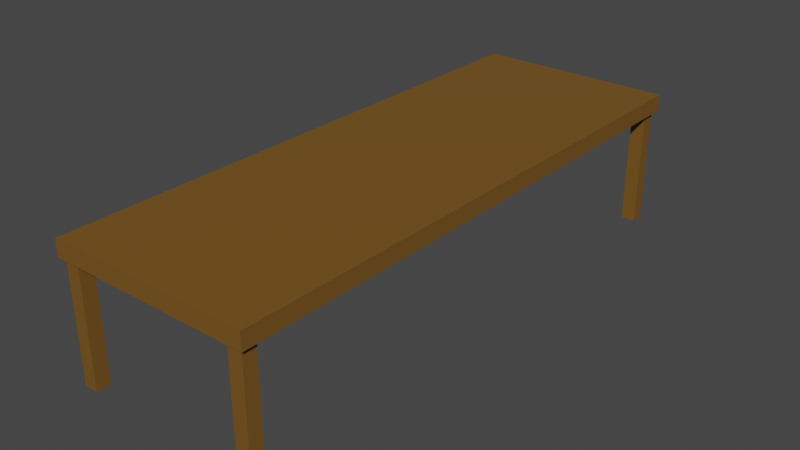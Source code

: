 # Source: table.blend  (saved by Blender 2.91.10; exported with 4.5.12 LTS)
import bpy
from mathutils import Matrix  # noqa: F401  (used for matrix-valued properties, if any)

bpy.ops.wm.read_factory_settings(use_empty=True)
scene = bpy.context.scene
scene.name = 'Scene'

# ---- collections
col_collection = bpy.data.collections.new('Collection'); scene.collection.children.link(col_collection)

# ---- materials (node trees are filled in below, after node groups)
mat_material_001 = bpy.data.materials.new('Material.001')
mat_material_001.use_transparent_shadow = False

# ---- material node trees
mat_material_001.use_nodes = True; mat_material_001.node_tree.nodes.clear()
_N = mat_material_001.node_tree.nodes; _L = mat_material_001.node_tree.links
n0 = _N.new('ShaderNodeBsdfPrincipled'); n0.name = 'Principled BSDF'; n0.location = (10, 300)
n0.distribution = 'GGX'
n0.subsurface_method = 'BURLEY'
n0.inputs[0].default_value = (0.1845, 0.08856, 0.0133, 1.0)
n0.inputs[3].default_value = 1.45
n0.inputs[27].default_value = (0.0, 0.0, 0.0, 1.0)
n0.inputs[28].default_value = 1.0
n1 = _N.new('ShaderNodeOutputMaterial'); n1.name = 'Material Output'; n1.location = (300, 300)
_L.new(n0.outputs[0], n1.inputs[0])
n1.is_active_output = True

# ---- world
world_world = bpy.data.worlds.new('World'); scene.world = world_world
world_world.use_nodes = True; world_world.node_tree.nodes.clear()
_N = world_world.node_tree.nodes; _L = world_world.node_tree.links
n0 = _N.new('ShaderNodeOutputWorld'); n0.name = 'World Output'; n0.location = (300, 300)
n1 = _N.new('ShaderNodeBackground'); n1.name = 'Background'; n1.location = (10, 300)
n1.inputs[0].default_value = (0.05088, 0.05088, 0.05088, 1.0)
_L.new(n1.outputs[0], n0.inputs[0])
n0.is_active_output = True
world_world.color = (0.05088, 0.05088, 0.05088)
world_world.use_sun_shadow = False
world_world.sun_shadow_jitter_overblur = 0.0

# ---- meshes
me_cube_005 = bpy.data.meshes.new('Cube.005')
me_cube_005.from_pydata([(-0.7421, 2.027, -0.9168), (-0.7421, 2.027, -0.01291), (-0.7421, 2.134, -0.9168), (-0.7421, 2.134, -0.01291), (-0.6345, 2.027, -0.9168), (-0.6345, 2.027, -0.01291), (-0.6345, 2.134, -0.9168), (-0.6345, 2.134, -0.01291), (-0.775, -2.17, -0.01291), (-0.775, -2.17, 0.1153), (-0.775, 2.171, -0.01291), (-0.775, 2.171, 0.1153), (0.7753, -2.17, -0.01291), (0.7753, -2.17, 0.1153), (0.7753, 2.171, -0.01291), (0.7753, 2.171, 0.1153), (-0.7421, -2.139, -0.9168), (-0.7421, -2.139, -0.01291), (-0.7421, -2.031, -0.9168), (-0.7421, -2.031, -0.01291), (-0.6345, -2.139, -0.9168), (-0.6345, -2.139, -0.01291), (-0.6345, -2.031, -0.9168), (-0.6345, -2.031, -0.01291), (0.6319, -2.139, -0.9168), (0.6319, -2.139, -0.01291), (0.6319, -2.031, -0.9168), (0.6319, -2.031, -0.01291), (0.7395, -2.139, -0.9168), (0.7395, -2.139, -0.01291), (0.7395, -2.031, -0.9168), (0.7395, -2.031, -0.01291), (0.6319, 2.027, -0.9168), (0.6319, 2.027, -0.01291), (0.6319, 2.134, -0.9168), (0.6319, 2.134, -0.01291), (0.7395, 2.027, -0.9168), (0.7395, 2.027, -0.01291), (0.7395, 2.134, -0.9168), (0.7395, 2.134, -0.01291)], [], [(0, 1, 3, 2), (2, 3, 7, 6), (6, 7, 5, 4), (4, 5, 1, 0), (2, 6, 4, 0), (7, 3, 1, 5), (8, 9, 11, 10), (10, 11, 15, 14), (14, 15, 13, 12), (12, 13, 9, 8), (10, 14, 12, 8), (15, 11, 9, 13), (16, 17, 19, 18), (18, 19, 23, 22), (22, 23, 21, 20), (20, 21, 17, 16), (18, 22, 20, 16), (23, 19, 17, 21), (24, 25, 27, 26), (26, 27, 31, 30), (30, 31, 29, 28), (28, 29, 25, 24), (26, 30, 28, 24), (31, 27, 25, 29), (32, 33, 35, 34), (34, 35, 39, 38), (38, 39, 37, 36), (36, 37, 33, 32), (34, 38, 36, 32), (39, 35, 33, 37)])
_uv = me_cube_005.uv_layers.new(name='UVMap')
_uv.uv.foreach_set('vector', [0.375, 0.0, 0.625, 0.0, 0.625, 0.25, 0.375, 0.25, 0.375, 0.25, 0.625, 0.25, 0.625, 0.5, 0.375, 0.5, 0.375, 0.5, 0.625, 0.5, 0.625, 0.75, 0.375, 0.75, 0.375, 0.75, 0.625, 0.75, 0.625, 1.0, 0.375, 1.0, 0.125, 0.5, 0.375, 0.5, 0.375, 0.75, 0.125, 0.75, 0.625, 0.5, 0.875, 0.5, 0.875, 0.75, 0.625, 0.75, 0.375, 0.0, 0.625, 0.0, 0.625, 0.25, 0.375, 0.25, 0.375, 0.25, 0.625, 0.25, 0.625, 0.5, 0.375, 0.5, 0.375, 0.5, 0.625, 0.5, 0.625, 0.75, 0.375, 0.75, 0.375, 0.75, 0.625, 0.75, 0.625, 1.0, 0.375, 1.0, 0.125, 0.5, 0.375, 0.5, 0.375, 0.75, 0.125, 0.75, 0.625, 0.5, 0.875, 0.5, 0.875, 0.75, 0.625, 0.75, 0.375, 0.0, 0.625, 0.0, 0.625, 0.25, 0.375, 0.25, 0.375, 0.25, 0.625, 0.25, 0.625, 0.5, 0.375, 0.5, 0.375, 0.5, 0.625, 0.5, 0.625, 0.75, 0.375, 0.75, 0.375, 0.75, 0.625, 0.75, 0.625, 1.0, 0.375, 1.0, 0.125, 0.5, 0.375, 0.5, 0.375, 0.75, 0.125, 0.75, 0.625, 0.5, 0.875, 0.5, 0.875, 0.75, 0.625, 0.75, 0.375, 0.0, 0.625, 0.0, 0.625, 0.25, 0.375, 0.25, 0.375, 0.25, 0.625, 0.25, 0.625, 0.5, 0.375, 0.5, 0.375, 0.5, 0.625, 0.5, 0.625, 0.75, 0.375, 0.75, 0.375, 0.75, 0.625, 0.75, 0.625, 1.0, 0.375, 1.0, 0.125, 0.5, 0.375, 0.5, 0.375, 0.75, 0.125, 0.75, 0.625, 0.5, 0.875, 0.5, 0.875, 0.75, 0.625, 0.75, 0.375, 0.0, 0.625, 0.0, 0.625, 0.25, 0.375, 0.25, 0.375, 0.25, 0.625, 0.25, 0.625, 0.5, 0.375, 0.5, 0.375, 0.5, 0.625, 0.5, 0.625, 0.75, 0.375, 0.75, 0.375, 0.75, 0.625, 0.75, 0.625, 1.0, 0.375, 1.0, 0.125, 0.5, 0.375, 0.5, 0.375, 0.75, 0.125, 0.75, 0.625, 0.5, 0.875, 0.5, 0.875, 0.75, 0.625, 0.75])
me_cube_005.materials.append(mat_material_001)
me_cube_005.use_remesh_fix_poles = True
me_cube_005.use_remesh_preserve_attributes = False
me_cube_005.use_mirror_vertex_groups = False
me_cube_005.update()

# ---- objects
ob_table = bpy.data.objects.new('Table', me_cube_005)

# ---- transforms, parenting, visibility, modifiers, constraints
ob_table.location = (-0.0001432, -0.0002398, 0.9168)
ob_table.lineart.crease_threshold = 0.0

# ---- collection membership
col_collection.objects.link(ob_table)

# ---- scene / render settings (as saved in the file)
scene.frame_start = 1; scene.frame_end = 250; scene.frame_set(1)
scene.render.engine = 'BLENDER_EEVEE_NEXT'
scene.cycles.use_denoising = False
scene.cycles.samples = 128
scene.cycles.sampling_pattern = 'TABULATED_SOBOL'
scene.cycles.use_adaptive_sampling = False
scene.cycles.use_light_tree = False
scene.view_settings.view_transform = 'Filmic'
bpy.context.view_layer.update()

# ---- added for rendering (the .blend has no active camera and no usable light): camera, sun
cam_auto = bpy.data.cameras.new('AutoCamera')
cam_auto.lens = 50.0
cam_auto.sensor_width = 36.0
cam_auto.clip_end = 1000.0
ob_auto_camera = bpy.data.objects.new('AutoCamera', cam_auto)
scene.collection.objects.link(ob_auto_camera)
ob_auto_camera.location = (4.37087, -5.24504, 4.01274)
ob_auto_camera.rotation_euler = (1.09748, -7.21219e-08, 0.694738)
scene.camera = ob_auto_camera
light_auto_sun = bpy.data.lights.new('AutoSun', 'SUN')
light_auto_sun.energy = 3.0
light_auto_sun.angle = 0.0523599
ob_auto_sun = bpy.data.objects.new('AutoSun', light_auto_sun)
scene.collection.objects.link(ob_auto_sun)
ob_auto_sun.rotation_euler = (0.872665, 0.174533, 0.523599)
bpy.context.view_layer.update()
